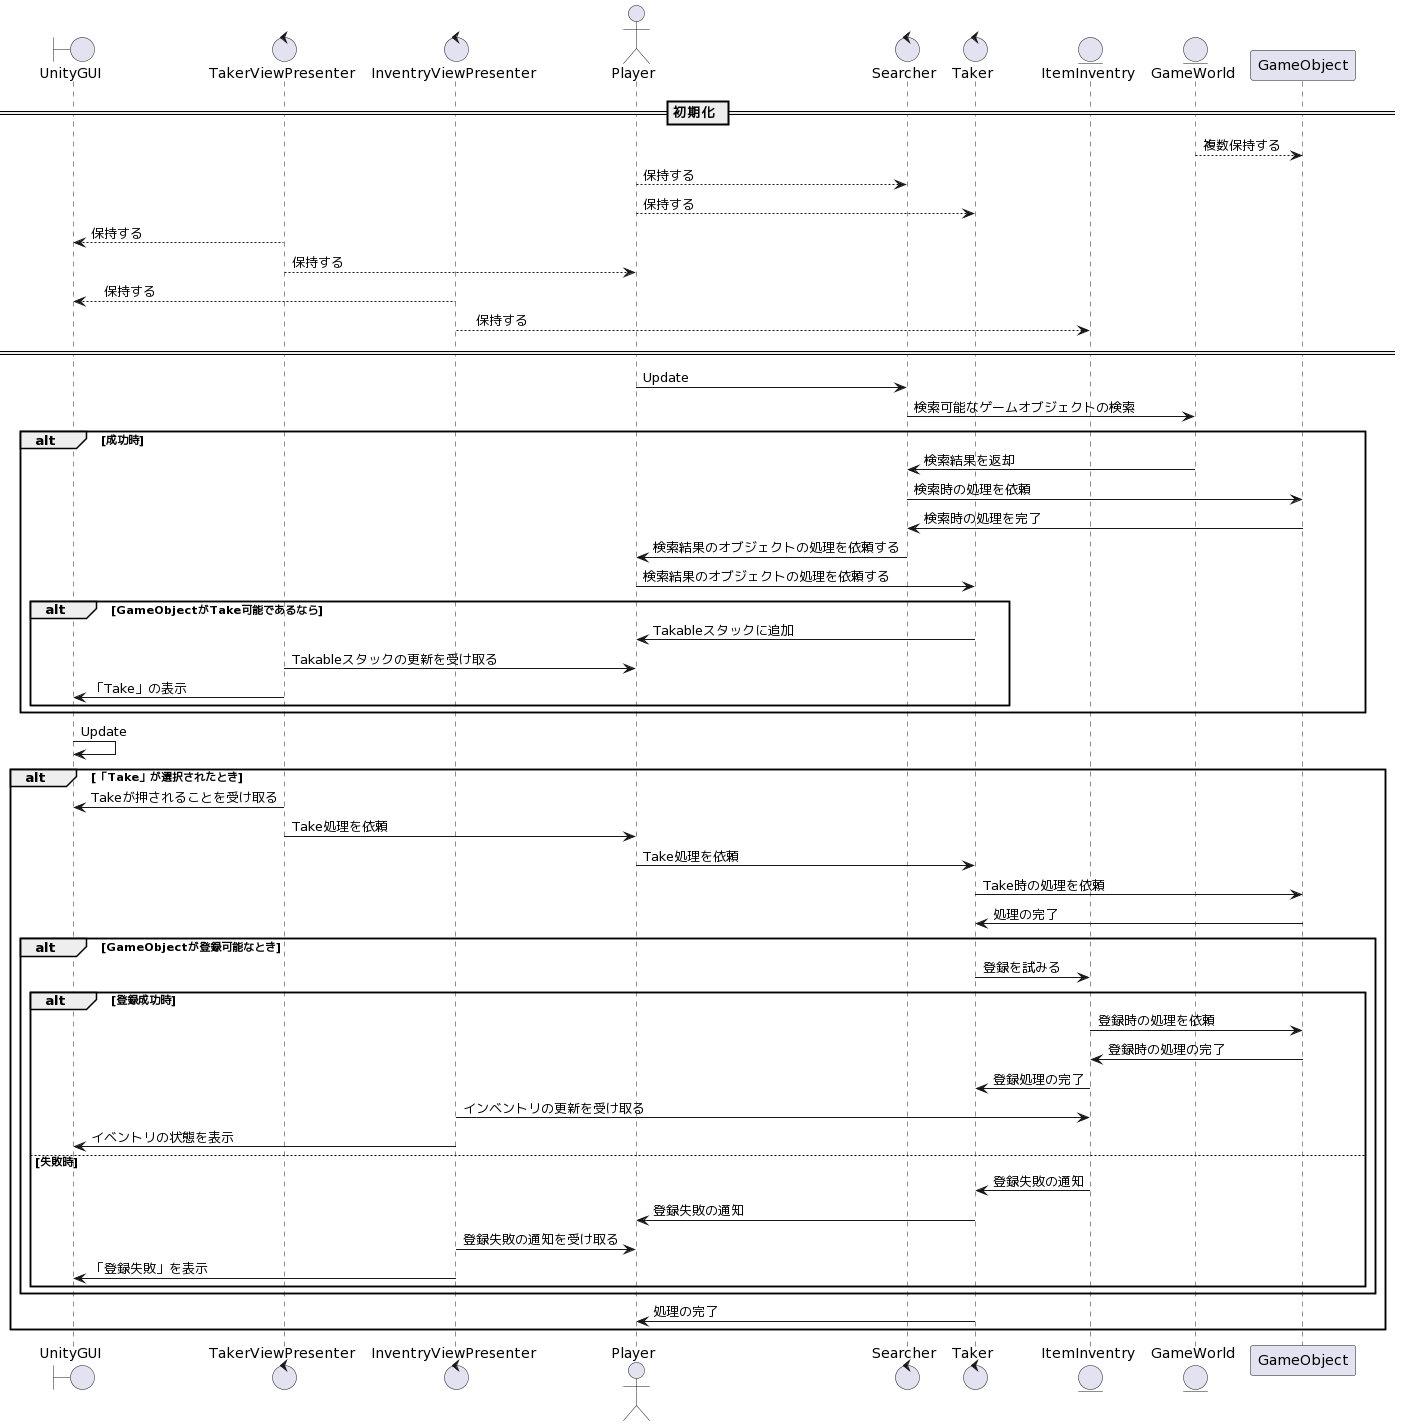

The diagram above was rendered by PlantUML. Its source (embedded in the PNG):
@startuml
boundary UnityGUI
control TakerViewPresenter
control InventryViewPresenter
actor Player
control Searcher
control Taker
entity ItemInventry
entity GameWorld
== 初期化 ==
GameWorld --> GameObject : 複数保持する 
Player --> Searcher :保持する
Player --> Taker :保持する
TakerViewPresenter --> UnityGUI : 保持する
TakerViewPresenter --> Player : 保持する
InventryViewPresenter --> UnityGUI :　保持する
InventryViewPresenter --> ItemInventry :　保持する
== ==
Player -> Searcher : Update
Searcher -> GameWorld : 検索可能なゲームオブジェクトの検索
alt 成功時
    GameWorld -> Searcher : 検索結果を返却
    Searcher -> GameObject : 検索時の処理を依頼
    GameObject -> Searcher : 検索時の処理を完了
    Searcher -> Player :  検索結果のオブジェクトの処理を依頼する
    Player -> Taker : 検索結果のオブジェクトの処理を依頼する
    alt GameObjectがTake可能であるなら
        Taker -> Player : Takableスタックに追加
        TakerViewPresenter -> Player: Takableスタックの更新を受け取る
        TakerViewPresenter -> UnityGUI : 「Take」の表示
    end
end
UnityGUI -> UnityGUI : Update
alt 「Take」が選択されたとき
TakerViewPresenter -> UnityGUI: Takeが押されることを受け取る
TakerViewPresenter -> Player : Take処理を依頼
Player -> Taker : Take処理を依頼
Taker -> GameObject : Take時の処理を依頼
GameObject -> Taker : 処理の完了
    alt GameObjectが登録可能なとき
    Taker -> ItemInventry : 登録を試みる
        alt 登録成功時
        ItemInventry -> GameObject : 登録時の処理を依頼
        GameObject -> ItemInventry : 登録時の処理の完了
        ItemInventry -> Taker : 登録処理の完了
        InventryViewPresenter -> ItemInventry : インベントリの更新を受け取る
        InventryViewPresenter -> UnityGUI : イベントリの状態を表示
        else 失敗時
        ItemInventry -> Taker : 登録失敗の通知
        Taker -> Player : 登録失敗の通知
        InventryViewPresenter -> Player : 登録失敗の通知を受け取る
        InventryViewPresenter -> UnityGUI : 「登録失敗」を表示
        end
    end
Taker -> Player : 処理の完了    
end
@enduml